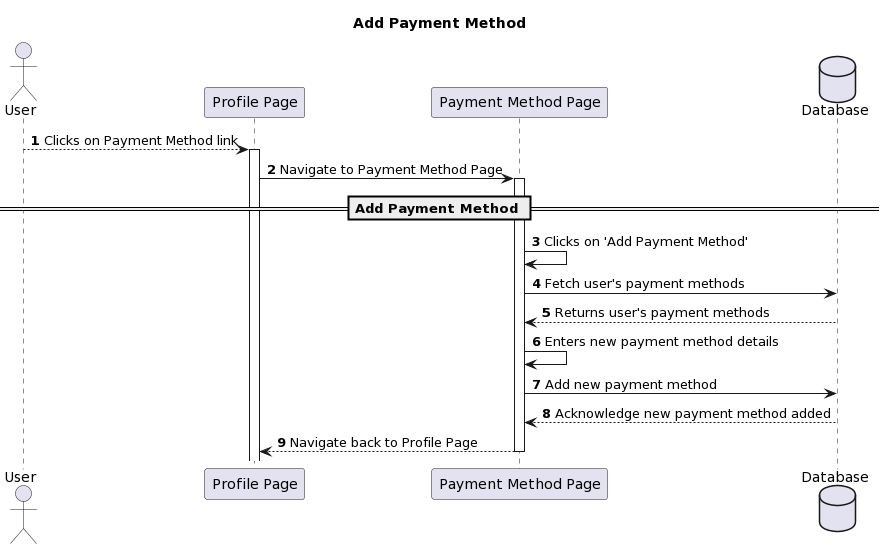

The diagram above was rendered by PlantUML. Its source (embedded in the PNG):
@startuml
title Add Payment Method

actor User as user
participant "Profile Page" as profile
participant "Payment Method Page" as paymentMethodPage
database "Database" as database

autonumber

user --> profile : Clicks on Payment Method link
activate profile

profile -> paymentMethodPage : Navigate to Payment Method Page
activate paymentMethodPage

== Add Payment Method ==

paymentMethodPage -> paymentMethodPage : Clicks on 'Add Payment Method'
paymentMethodPage -> database : Fetch user's payment methods
database --> paymentMethodPage : Returns user's payment methods

paymentMethodPage -> paymentMethodPage : Enters new payment method details
paymentMethodPage -> database : Add new payment method
database --> paymentMethodPage : Acknowledge new payment method added

paymentMethodPage --> profile : Navigate back to Profile Page
deactivate paymentMethodPage
@enduml